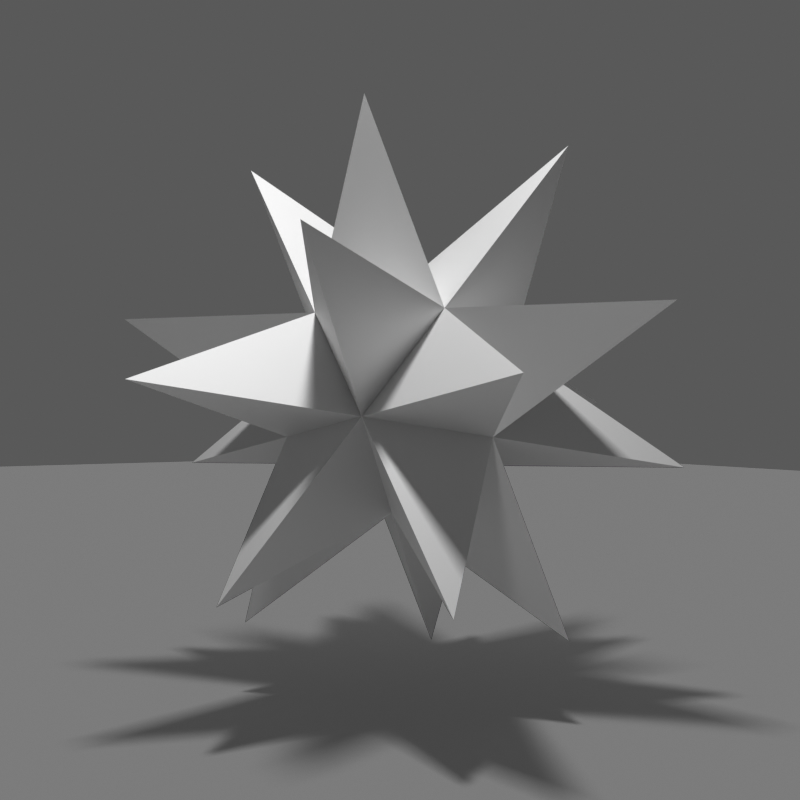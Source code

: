 # Source: dodeca3.blend  (saved by Blender 2.83.19; exported with 4.5.12 LTS)
import bpy
from mathutils import Matrix  # noqa: F401  (used for matrix-valued properties, if any)

bpy.ops.wm.read_factory_settings(use_empty=True)
scene = bpy.context.scene
scene.name = 'Scene'

# ---- collections
col_tech = bpy.data.collections.new('Tech'); scene.collection.children.link(col_tech)
col_star = bpy.data.collections.new('Star'); scene.collection.children.link(col_star)
col_plane = bpy.data.collections.new('Plane'); scene.collection.children.link(col_plane)

# ---- materials (node trees are filled in below, after node groups)
mat_star_stuff = bpy.data.materials.new('Star Stuff')
mat_star_stuff.diffuse_color = (1.0, 1.0, 1.0, 1.0)
mat_plane_stuff = bpy.data.materials.new('Plane Stuff')

# ---- node groups
ng_nodegroup = bpy.data.node_groups.new('NodeGroup', 'ShaderNodeTree')
_s = ng_nodegroup.interface.new_socket(name='Shader', in_out='OUTPUT', socket_type='NodeSocketShader')
_s = ng_nodegroup.interface.new_socket(name='Shadow Opacity', in_out='INPUT', socket_type='NodeSocketFloat')
_s.subtype = 'FACTOR'
_s.default_value = 0.5
_s.min_value = 0.0
_s.max_value = 1.0
_N = ng_nodegroup.nodes; _L = ng_nodegroup.links
n0 = _N.new('NodeGroupInput'); n0.name = 'Group Input'; n0.location = (-202, 126)
n1 = _N.new('ShaderNodeBsdfTransparent'); n1.name = 'Transparent BSDF'; n1.location = (-181, 3)
n2 = _N.new('ShaderNodeBsdfDiffuse'); n2.name = 'Diffuse BSDF'; n2.location = (-182, -119)
n3 = _N.new('NodeGroupOutput'); n3.name = 'Group Output'; n3.location = (313, 150)
n4 = _N.new('ShaderNodeMixShader'); n4.name = 'Mix Shader'; n4.location = (67, 120)
_L.new(n0.outputs[0], n4.inputs[0])
_L.new(n2.outputs[0], n4.inputs[2])
_L.new(n1.outputs[0], n4.inputs[1])
_L.new(n4.outputs[0], n3.inputs[0])
n3.is_active_output = True

# ---- material node trees
mat_star_stuff.use_nodes = True; mat_star_stuff.node_tree.nodes.clear()
_N = mat_star_stuff.node_tree.nodes; _L = mat_star_stuff.node_tree.links
n0 = _N.new('ShaderNodeBsdfPrincipled'); n0.name = 'Principled BSDF'; n0.location = (10, 300)
n0.distribution = 'GGX'
n0.subsurface_method = 'BURLEY'
n0.inputs[0].default_value = (0.9, 0.9, 0.9, 1.0)
n0.inputs[1].default_value = 0.654
n0.inputs[2].default_value = 0.7343
n0.inputs[3].default_value = 1.45
n0.inputs[13].default_value = 0.75
n0.inputs[14].default_value = (0.9947, 0.9947, 0.9947, 1.0)
n0.inputs[27].default_value = (0.0, 0.0, 0.0, 1.0)
n0.inputs[28].default_value = 1.0
n1 = _N.new('ShaderNodeOutputMaterial'); n1.name = 'Material Output'; n1.location = (300, 300)
_L.new(n0.outputs[0], n1.inputs[0])
n1.is_active_output = True
mat_plane_stuff.use_nodes = True; mat_plane_stuff.node_tree.nodes.clear()
_N = mat_plane_stuff.node_tree.nodes; _L = mat_plane_stuff.node_tree.links
n0 = _N.new('ShaderNodeOutputMaterial'); n0.name = 'Material Output'; n0.location = (300, 300)
n1 = _N.new('ShaderNodeGroup'); n1.name = 'Group'; n1.location = (-61, 329)
n1.label = 'Shadow Opacity'
n1.node_tree = ng_nodegroup
n1.inputs[0].default_value = 0.5
_L.new(n1.outputs[0], n0.inputs[0])
n0.is_active_output = True

# ---- world
world_world = bpy.data.worlds.new('World'); scene.world = world_world
world_world.use_nodes = True; world_world.node_tree.nodes.clear()
_N = world_world.node_tree.nodes; _L = world_world.node_tree.links
n0 = _N.new('ShaderNodeOutputWorld'); n0.name = 'World Output'; n0.location = (300, 300)
n1 = _N.new('ShaderNodeBackground'); n1.name = 'Background'; n1.location = (10, 300)
n1.inputs[0].default_value = (1.0, 1.0, 1.0, 1.0)
n1.inputs[1].default_value = 0.1
_L.new(n1.outputs[0], n0.inputs[0])
n0.is_active_output = True
world_world.color = (0.05088, 0.05088, 0.05088)
world_world.use_sun_shadow = False
world_world.sun_shadow_jitter_overblur = 0.0

# ---- cameras
cam_camera = bpy.data.cameras.new('Camera')
cam_camera.clip_end = 100.0
cam_camera.lens = 47.3
cam_camera.ortho_scale = 7.314
cam_camera.dof.focus_distance = 1.0

# ---- lights
light_light = bpy.data.lights.new('Light', 'AREA')
light_light.transmission_factor = 0.0
light_light.energy = 785.4
light_light.shadow_soft_size = 1.076
light_light.shadow_maximum_resolution = 0.006
light_light.use_absolute_resolution = True
light_light.shape = 'RECTANGLE'
light_light.size = 1.076
light_light.size_y = 1.06

# ---- meshes
me_shape_indexedfaceset = bpy.data.meshes.new('Shape_IndexedFaceSet')
me_shape_indexedfaceset.from_pydata([(0.0, 0.0, 2.803), (1.868, 0.0, -2.089), (-0.9342, 1.618, -2.089), (-0.9342, -1.618, -2.089), (-2.089, 1.618, 0.9342), (-2.089, -1.618, 0.9342), (-0.3568, -2.618, 0.9342), (2.446, -1.0, 0.9342), (2.446, 1.0, 0.9342), (-0.3568, 2.618, 0.9342), (0.3568, -2.618, -0.9342), (0.3568, 2.618, -0.9342), (2.089, 1.618, -0.9342), (-2.446, -1.0, -0.9342), (-2.446, 1.0, -0.9342), (2.089, -1.618, -0.9342), (0.9342, 1.618, 2.089), (0.9342, -1.618, 2.089), (-1.868, 0.0, 2.089), (0.0, 0.0, -2.803), (0.2582, 0.4472, 0.09862), (-0.5164, 0.0, 0.09862), (0.2582, -0.4472, 0.09862), (-0.3192, 0.0, -0.4178), (0.1596, -0.2764, -0.4178), (0.1596, 0.2764, -0.4178), (-0.1596, -0.2764, 0.4178), (-0.1596, 0.2764, 0.4178), (0.3192, 0.0, 0.4178), (0.5164, 0.0, -0.09862), (-0.2582, 0.4472, -0.09862), (-0.2582, -0.4472, -0.09862)], [], [(20, 0, 1), (20, 1, 4), (20, 4, 7), (20, 7, 2), (20, 2, 0), (21, 0, 2), (21, 2, 6), (21, 6, 9), (21, 9, 3), (21, 3, 0), (22, 0, 3), (22, 3, 8), (22, 8, 5), (22, 5, 1), (22, 1, 0), (23, 1, 5), (23, 5, 11), (23, 11, 10), (23, 10, 4), (23, 4, 1), (24, 2, 7), (24, 7, 13), (24, 13, 12), (24, 12, 6), (24, 6, 2), (25, 3, 9), (25, 9, 15), (25, 15, 14), (25, 14, 8), (25, 8, 3), (26, 4, 10), (26, 10, 16), (26, 16, 13), (26, 13, 7), (26, 7, 4), (27, 5, 8), (27, 8, 14), (27, 14, 17), (27, 17, 11), (27, 11, 5), (28, 6, 12), (28, 12, 18), (28, 18, 15), (28, 15, 9), (28, 9, 6), (29, 10, 11), (29, 11, 17), (29, 17, 19), (29, 19, 16), (29, 16, 10), (30, 12, 13), (30, 13, 16), (30, 16, 19), (30, 19, 18), (30, 18, 12), (31, 14, 15), (31, 15, 18), (31, 18, 19), (31, 19, 17), (31, 17, 14)])
_uv = me_shape_indexedfaceset.uv_layers.new(name='UVMap')
_uv.uv.foreach_set('vector', [0.5176, 0.5854, 1.0, 0.5, 0.1273, 0.5, 0.5176, 0.5854, 0.1273, 0.5, 0.6667, 0.809, 0.5176, 0.5854, 0.6667, 0.809, 0.6667, 0.309, 0.5176, 0.5854, 0.6667, 0.309, 0.1273, 0.809, 0.5176, 0.5854, 0.1273, 0.809, 1.0, 0.5, 0.5176, 0.5, 1.0, 0.5, 0.1273, 0.809, 0.5176, 0.5, 0.1273, 0.809, 0.6667, 0.0, 0.5176, 0.5, 0.6667, 0.0, 0.6667, 1.0, 0.5176, 0.5, 0.6667, 1.0, 0.1273, 0.191, 0.5176, 0.5, 0.1273, 0.191, 1.0, 0.5, 0.5176, 0.4146, 1.0, 0.5, 0.1273, 0.191, 0.5176, 0.4146, 0.1273, 0.191, 0.6667, 0.691, 0.5176, 0.4146, 0.6667, 0.691, 0.6667, 0.191, 0.5176, 0.4146, 0.6667, 0.191, 0.1273, 0.5, 0.5176, 0.4146, 0.1273, 0.5, 1.0, 0.5, 0.4255, 0.5, 0.1273, 0.5, 0.6667, 0.191, 0.4255, 0.5, 0.6667, 0.191, 0.3333, 1.0, 0.4255, 0.5, 0.3333, 1.0, 0.3333, 0.0, 0.4255, 0.5, 0.3333, 0.0, 0.6667, 0.809, 0.4255, 0.5, 0.6667, 0.809, 0.1273, 0.5, 0.4255, 0.4472, 0.1273, 0.809, 0.6667, 0.309, 0.4255, 0.4472, 0.6667, 0.309, 0.3333, 0.309, 0.4255, 0.4472, 0.3333, 0.309, 0.3333, 0.809, 0.4255, 0.4472, 0.3333, 0.809, 0.6667, 0.0, 0.4255, 0.4472, 0.6667, 0.0, 0.1273, 0.809, 0.4255, 0.5528, 0.1273, 0.191, 0.6667, 1.0, 0.4255, 0.5528, 0.6667, 1.0, 0.3333, 0.191, 0.4255, 0.5528, 0.3333, 0.191, 0.3333, 0.691, 0.4255, 0.5528, 0.3333, 0.691, 0.6667, 0.691, 0.4255, 0.5528, 0.6667, 0.691, 0.1273, 0.191, 0.5745, 0.4472, 0.6667, 0.809, 0.3333, 0.0, 0.5745, 0.4472, 0.3333, 0.0, 0.8727, 0.809, 0.5745, 0.4472, 0.8727, 0.809, 0.3333, 0.309, 0.5745, 0.4472, 0.3333, 0.309, 0.6667, 0.309, 0.5745, 0.4472, 0.6667, 0.309, 0.6667, 0.809, 0.5745, 0.5528, 0.6667, 0.191, 0.6667, 0.691, 0.5745, 0.5528, 0.6667, 0.691, 0.3333, 0.691, 0.5745, 0.5528, 0.3333, 0.691, 0.8727, 0.191, 0.5745, 0.5528, 0.8727, 0.191, 0.3333, 1.0, 0.5745, 0.5528, 0.3333, 1.0, 0.6667, 0.191, 0.5745, 0.5, 0.6667, 0.0, 0.3333, 0.809, 0.5745, 0.5, 0.3333, 0.809, 0.8727, 0.5, 0.5745, 0.5, 0.8727, 0.5, 0.3333, 0.191, 0.5745, 0.5, 0.3333, 0.191, 0.6667, 1.0, 0.5745, 0.5, 0.6667, 1.0, 0.6667, 0.0, 0.4824, 0.5, 0.3333, 0.0, 0.3333, 1.0, 0.4824, 0.5, 0.3333, 1.0, 0.8727, 0.191, 0.4824, 0.5, 0.8727, 0.191, 0.0, 0.5, 0.4824, 0.5, 0.0, 0.5, 0.8727, 0.809, 0.4824, 0.5, 0.8727, 0.809, 0.3333, 0.0, 0.4824, 0.5854, 0.3333, 0.809, 0.3333, 0.309, 0.4824, 0.5854, 0.3333, 0.309, 0.8727, 0.809, 0.4824, 0.5854, 0.8727, 0.809, 0.0, 0.5, 0.4824, 0.5854, 0.0, 0.5, 0.8727, 0.5, 0.4824, 0.5854, 0.8727, 0.5, 0.3333, 0.809, 0.4824, 0.4146, 0.3333, 0.691, 0.3333, 0.191, 0.4824, 0.4146, 0.3333, 0.191, 0.8727, 0.5, 0.4824, 0.4146, 0.8727, 0.5, 0.0, 0.5, 0.4824, 0.4146, 0.0, 0.5, 0.8727, 0.191, 0.4824, 0.4146, 0.8727, 0.191, 0.3333, 0.691])
_ca = me_shape_indexedfaceset.color_attributes.new('Col', 'BYTE_COLOR', 'CORNER')
_ca.data.foreach_set('color', [0.0, 0.0, 1.0, 1.0, 0.0, 0.0, 1.0, 1.0, 0.0, 0.0, 1.0, 1.0, 0.0, 0.0, 1.0, 1.0, 0.0, 0.0, 1.0, 1.0, 0.0, 0.0, 1.0, 1.0, 0.0, 0.0, 1.0, 1.0, 0.0, 0.0, 1.0, 1.0, 0.0, 0.0, 1.0, 1.0, 0.0, 0.0, 1.0, 1.0, 0.0, 0.0, 1.0, 1.0, 0.0, 0.0, 1.0, 1.0, 0.0, 0.0, 1.0, 1.0, 0.0, 0.0, 1.0, 1.0, 0.0, 0.0, 1.0, 1.0, 0.0, 0.0, 1.0, 1.0, 0.0, 0.0, 1.0, 1.0, 0.0, 0.0, 1.0, 1.0, 0.0, 0.0, 1.0, 1.0, 0.0, 0.0, 1.0, 1.0, 0.0, 0.0, 1.0, 1.0, 0.0, 0.0, 1.0, 1.0, 0.0, 0.0, 1.0, 1.0, 0.0, 0.0, 1.0, 1.0, 0.0, 0.0, 1.0, 1.0, 0.0, 0.0, 1.0, 1.0, 0.0, 0.0, 1.0, 1.0, 0.0, 0.0, 1.0, 1.0, 0.0, 0.0, 1.0, 1.0, 0.0, 0.0, 1.0, 1.0, 0.0, 0.0, 1.0, 1.0, 0.0, 0.0, 1.0, 1.0, 0.0, 0.0, 1.0, 1.0, 0.0, 0.0, 1.0, 1.0, 0.0, 0.0, 1.0, 1.0, 0.0, 0.0, 1.0, 1.0, 0.0, 0.0, 1.0, 1.0, 0.0, 0.0, 1.0, 1.0, 0.0, 0.0, 1.0, 1.0, 0.0, 0.0, 1.0, 1.0, 0.0, 0.0, 1.0, 1.0, 0.0, 0.0, 1.0, 1.0, 0.0, 0.0, 1.0, 1.0, 0.0, 0.0, 1.0, 1.0, 0.0, 0.0, 1.0, 1.0, 0.0, 0.0, 1.0, 1.0, 0.0, 0.0, 1.0, 1.0, 0.0, 0.0, 1.0, 1.0, 0.0, 0.0, 1.0, 1.0, 0.0, 0.0, 1.0, 1.0, 0.0, 0.0, 1.0, 1.0, 0.0, 0.0, 1.0, 1.0, 0.0, 0.0, 1.0, 1.0, 0.0, 0.0, 1.0, 1.0, 0.0, 0.0, 1.0, 1.0, 0.0, 0.0, 1.0, 1.0, 0.0, 0.0, 1.0, 1.0, 0.0, 0.0, 1.0, 1.0, 0.0, 0.0, 1.0, 1.0, 0.0, 0.0, 1.0, 1.0, 0.0, 0.0, 1.0, 1.0, 0.0, 0.0, 1.0, 1.0, 0.0, 0.0, 1.0, 1.0, 0.0, 0.0, 1.0, 1.0, 0.0, 0.0, 1.0, 1.0, 0.0, 0.0, 1.0, 1.0, 0.0, 0.0, 1.0, 1.0, 0.0, 0.0, 1.0, 1.0, 0.0, 0.0, 1.0, 1.0, 0.0, 0.0, 1.0, 1.0, 0.0, 0.0, 1.0, 1.0, 0.0, 0.0, 1.0, 1.0, 0.0, 0.0, 1.0, 1.0, 0.0, 0.0, 1.0, 1.0, 0.0, 0.0, 1.0, 1.0, 0.0, 0.0, 1.0, 1.0, 0.0, 0.0, 1.0, 1.0, 0.0, 0.0, 1.0, 1.0, 0.0, 0.0, 1.0, 1.0, 0.0, 0.0, 1.0, 1.0, 0.0, 0.0, 1.0, 1.0, 0.0, 0.0, 1.0, 1.0, 0.0, 0.0, 1.0, 1.0, 0.0, 0.0, 1.0, 1.0, 0.0, 0.0, 1.0, 1.0, 0.0, 0.0, 1.0, 1.0, 0.0, 0.0, 1.0, 1.0, 0.0, 0.0, 1.0, 1.0, 0.0, 0.0, 1.0, 1.0, 0.0, 0.0, 1.0, 1.0, 0.0, 0.0, 1.0, 1.0, 0.0, 0.0, 1.0, 1.0, 0.0, 0.0, 1.0, 1.0, 0.0, 0.0, 1.0, 1.0, 0.0, 0.0, 1.0, 1.0, 0.0, 0.0, 1.0, 1.0, 0.0, 0.0, 1.0, 1.0, 0.0, 0.0, 1.0, 1.0, 0.0, 0.0, 1.0, 1.0, 0.0, 0.0, 1.0, 1.0, 0.0, 0.0, 1.0, 1.0, 0.0, 0.0, 1.0, 1.0, 0.0, 0.0, 1.0, 1.0, 0.0, 0.0, 1.0, 1.0, 0.0, 0.0, 1.0, 1.0, 0.0, 0.0, 1.0, 1.0, 0.0, 0.0, 1.0, 1.0, 0.0, 0.0, 1.0, 1.0, 0.0, 0.0, 1.0, 1.0, 0.0, 0.0, 1.0, 1.0, 0.0, 0.0, 1.0, 1.0, 0.0, 0.0, 1.0, 1.0, 0.0, 0.0, 1.0, 1.0, 0.0, 0.0, 1.0, 1.0, 0.0, 0.0, 1.0, 1.0, 0.0, 0.0, 1.0, 1.0, 0.0, 0.0, 1.0, 1.0, 0.0, 0.0, 1.0, 1.0, 0.0, 0.0, 1.0, 1.0, 0.0, 0.0, 1.0, 1.0, 0.0, 0.0, 1.0, 1.0, 0.0, 0.0, 1.0, 1.0, 0.0, 0.0, 1.0, 1.0, 0.0, 0.0, 1.0, 1.0, 0.0, 0.0, 1.0, 1.0, 0.0, 0.0, 1.0, 1.0, 0.0, 0.0, 1.0, 1.0, 0.0, 0.0, 1.0, 1.0, 0.0, 0.0, 1.0, 1.0, 0.0, 0.0, 1.0, 1.0, 0.0, 0.0, 1.0, 1.0, 0.0, 0.0, 1.0, 1.0, 0.0, 0.0, 1.0, 1.0, 0.0, 0.0, 1.0, 1.0, 0.0, 0.0, 1.0, 1.0, 0.0, 0.0, 1.0, 1.0, 0.0, 0.0, 1.0, 1.0, 0.0, 0.0, 1.0, 1.0, 0.0, 0.0, 1.0, 1.0, 0.0, 0.0, 1.0, 1.0, 0.0, 0.0, 1.0, 1.0, 0.0, 0.0, 1.0, 1.0, 0.0, 0.0, 1.0, 1.0, 0.0, 0.0, 1.0, 1.0, 0.0, 0.0, 1.0, 1.0, 0.0, 0.0, 1.0, 1.0, 0.0, 0.0, 1.0, 1.0, 0.0, 0.0, 1.0, 1.0, 0.0, 0.0, 1.0, 1.0, 0.0, 0.0, 1.0, 1.0, 0.0, 0.0, 1.0, 1.0, 0.0, 0.0, 1.0, 1.0, 0.0, 0.0, 1.0, 1.0, 0.0, 0.0, 1.0, 1.0, 0.0, 0.0, 1.0, 1.0, 0.0, 0.0, 1.0, 1.0, 0.0, 0.0, 1.0, 1.0, 0.0, 0.0, 1.0, 1.0, 0.0, 0.0, 1.0, 1.0, 0.0, 0.0, 1.0, 1.0, 0.0, 0.0, 1.0, 1.0, 0.0, 0.0, 1.0, 1.0, 0.0, 0.0, 1.0, 1.0, 0.0, 0.0, 1.0, 1.0, 0.0, 0.0, 1.0, 1.0, 0.0, 0.0, 1.0, 1.0, 0.0, 0.0, 1.0, 1.0, 0.0, 0.0, 1.0, 1.0, 0.0, 0.0, 1.0, 1.0, 0.0, 0.0, 1.0, 1.0, 0.0, 0.0, 1.0, 1.0, 0.0, 0.0, 1.0, 1.0, 0.0, 0.0, 1.0, 1.0, 0.0, 0.0, 1.0, 1.0, 0.0, 0.0, 1.0, 1.0, 0.0, 0.0, 1.0, 1.0, 0.0, 0.0, 1.0, 1.0, 0.0, 0.0, 1.0, 1.0, 0.0, 0.0, 1.0, 1.0, 0.0, 0.0, 1.0, 1.0])
me_shape_indexedfaceset.materials.append(mat_star_stuff)
me_shape_indexedfaceset.use_remesh_fix_poles = True
me_shape_indexedfaceset.use_remesh_preserve_attributes = False
me_shape_indexedfaceset.use_mirror_vertex_groups = False
me_shape_indexedfaceset.update()
me_plane = bpy.data.meshes.new('Plane')
me_plane.from_pydata([(-1.0, -1.0, 0.0), (1.0, -1.0, 0.0), (-1.0, 1.0, 0.0), (1.0, 1.0, 0.0)], [], [(0, 1, 3, 2)])
_uv = me_plane.uv_layers.new(name='UVMap')
_uv.uv.foreach_set('vector', [0.0, 0.0, 1.0, 0.0, 1.0, 1.0, 0.0, 1.0])
me_plane.materials.append(mat_plane_stuff)
me_plane.use_remesh_fix_poles = True
me_plane.use_remesh_preserve_attributes = False
me_plane.use_mirror_vertex_groups = False
me_plane.update()

# ---- curves / text
cu_shape_indexedlineset = bpy.data.curves.new('Shape_IndexedLineSet', 'CURVE')
cu_shape_indexedlineset.dimensions = '3D'
_sp = cu_shape_indexedlineset.splines.new('POLY'); _sp.points.add(1)
_sp.points.foreach_set('co', [1.868, 0.0, -2.089, 0.0, 0.2582, 0.4472, 0.09862, 0.0])
_sp = cu_shape_indexedlineset.splines.new('POLY'); _sp.points.add(1)
_sp.points.foreach_set('co', [0.2582, 0.4472, 0.09862, 0.0, 0.0, 0.0, 2.803, 0.0])
_sp = cu_shape_indexedlineset.splines.new('POLY'); _sp.points.add(1)
_sp.points.foreach_set('co', [0.0, 0.0, 2.803, 0.0, 1.868, 0.0, -2.089, 0.0])
_sp = cu_shape_indexedlineset.splines.new('POLY'); _sp.points.add(1)
_sp.points.foreach_set('co', [-2.089, 1.618, 0.9342, 0.0, 0.2582, 0.4472, 0.09862, 0.0])
_sp = cu_shape_indexedlineset.splines.new('POLY'); _sp.points.add(1)
_sp.points.foreach_set('co', [1.868, 0.0, -2.089, 0.0, -2.089, 1.618, 0.9342, 0.0])
_sp = cu_shape_indexedlineset.splines.new('POLY'); _sp.points.add(1)
_sp.points.foreach_set('co', [2.446, -1.0, 0.9342, 0.0, 0.2582, 0.4472, 0.09862, 0.0])
_sp = cu_shape_indexedlineset.splines.new('POLY'); _sp.points.add(1)
_sp.points.foreach_set('co', [-2.089, 1.618, 0.9342, 0.0, 2.446, -1.0, 0.9342, 0.0])
_sp = cu_shape_indexedlineset.splines.new('POLY'); _sp.points.add(1)
_sp.points.foreach_set('co', [-0.9342, 1.618, -2.089, 0.0, 0.2582, 0.4472, 0.09862, 0.0])
_sp = cu_shape_indexedlineset.splines.new('POLY'); _sp.points.add(1)
_sp.points.foreach_set('co', [2.446, -1.0, 0.9342, 0.0, -0.9342, 1.618, -2.089, 0.0])
_sp = cu_shape_indexedlineset.splines.new('POLY'); _sp.points.add(1)
_sp.points.foreach_set('co', [-0.9342, 1.618, -2.089, 0.0, 0.0, 0.0, 2.803, 0.0])
_sp = cu_shape_indexedlineset.splines.new('POLY'); _sp.points.add(1)
_sp.points.foreach_set('co', [-0.9342, 1.618, -2.089, 0.0, -0.5164, 0.0, 0.09862, 0.0])
_sp = cu_shape_indexedlineset.splines.new('POLY'); _sp.points.add(1)
_sp.points.foreach_set('co', [-0.5164, 0.0, 0.09862, 0.0, 0.0, 0.0, 2.803, 0.0])
_sp = cu_shape_indexedlineset.splines.new('POLY'); _sp.points.add(1)
_sp.points.foreach_set('co', [-0.3568, -2.618, 0.9342, 0.0, -0.5164, 0.0, 0.09862, 0.0])
_sp = cu_shape_indexedlineset.splines.new('POLY'); _sp.points.add(1)
_sp.points.foreach_set('co', [-0.9342, 1.618, -2.089, 0.0, -0.3568, -2.618, 0.9342, 0.0])
_sp = cu_shape_indexedlineset.splines.new('POLY'); _sp.points.add(1)
_sp.points.foreach_set('co', [-0.3568, 2.618, 0.9342, 0.0, -0.5164, 0.0, 0.09862, 0.0])
_sp = cu_shape_indexedlineset.splines.new('POLY'); _sp.points.add(1)
_sp.points.foreach_set('co', [-0.3568, -2.618, 0.9342, 0.0, -0.3568, 2.618, 0.9342, 0.0])
_sp = cu_shape_indexedlineset.splines.new('POLY'); _sp.points.add(1)
_sp.points.foreach_set('co', [-0.9342, -1.618, -2.089, 0.0, -0.5164, 0.0, 0.09862, 0.0])
_sp = cu_shape_indexedlineset.splines.new('POLY'); _sp.points.add(1)
_sp.points.foreach_set('co', [-0.3568, 2.618, 0.9342, 0.0, -0.9342, -1.618, -2.089, 0.0])
_sp = cu_shape_indexedlineset.splines.new('POLY'); _sp.points.add(1)
_sp.points.foreach_set('co', [-0.9342, -1.618, -2.089, 0.0, 0.0, 0.0, 2.803, 0.0])
_sp = cu_shape_indexedlineset.splines.new('POLY'); _sp.points.add(1)
_sp.points.foreach_set('co', [-0.9342, -1.618, -2.089, 0.0, 0.2582, -0.4472, 0.09862, 0.0])
_sp = cu_shape_indexedlineset.splines.new('POLY'); _sp.points.add(1)
_sp.points.foreach_set('co', [0.2582, -0.4472, 0.09862, 0.0, 0.0, 0.0, 2.803, 0.0])
_sp = cu_shape_indexedlineset.splines.new('POLY'); _sp.points.add(1)
_sp.points.foreach_set('co', [2.446, 1.0, 0.9342, 0.0, 0.2582, -0.4472, 0.09862, 0.0])
_sp = cu_shape_indexedlineset.splines.new('POLY'); _sp.points.add(1)
_sp.points.foreach_set('co', [-0.9342, -1.618, -2.089, 0.0, 2.446, 1.0, 0.9342, 0.0])
_sp = cu_shape_indexedlineset.splines.new('POLY'); _sp.points.add(1)
_sp.points.foreach_set('co', [-2.089, -1.618, 0.9342, 0.0, 0.2582, -0.4472, 0.09862, 0.0])
_sp = cu_shape_indexedlineset.splines.new('POLY'); _sp.points.add(1)
_sp.points.foreach_set('co', [2.446, 1.0, 0.9342, 0.0, -2.089, -1.618, 0.9342, 0.0])
_sp = cu_shape_indexedlineset.splines.new('POLY'); _sp.points.add(1)
_sp.points.foreach_set('co', [1.868, 0.0, -2.089, 0.0, 0.2582, -0.4472, 0.09862, 0.0])
_sp = cu_shape_indexedlineset.splines.new('POLY'); _sp.points.add(1)
_sp.points.foreach_set('co', [-2.089, -1.618, 0.9342, 0.0, 1.868, 0.0, -2.089, 0.0])
_sp = cu_shape_indexedlineset.splines.new('POLY'); _sp.points.add(1)
_sp.points.foreach_set('co', [-2.089, -1.618, 0.9342, 0.0, -0.3192, 0.0, -0.4178, 0.0])
_sp = cu_shape_indexedlineset.splines.new('POLY'); _sp.points.add(1)
_sp.points.foreach_set('co', [-0.3192, 0.0, -0.4178, 0.0, 1.868, 0.0, -2.089, 0.0])
_sp = cu_shape_indexedlineset.splines.new('POLY'); _sp.points.add(1)
_sp.points.foreach_set('co', [0.3568, 2.618, -0.9342, 0.0, -0.3192, 0.0, -0.4178, 0.0])
_sp = cu_shape_indexedlineset.splines.new('POLY'); _sp.points.add(1)
_sp.points.foreach_set('co', [-2.089, -1.618, 0.9342, 0.0, 0.3568, 2.618, -0.9342, 0.0])
_sp = cu_shape_indexedlineset.splines.new('POLY'); _sp.points.add(1)
_sp.points.foreach_set('co', [0.3568, -2.618, -0.9342, 0.0, -0.3192, 0.0, -0.4178, 0.0])
_sp = cu_shape_indexedlineset.splines.new('POLY'); _sp.points.add(1)
_sp.points.foreach_set('co', [0.3568, 2.618, -0.9342, 0.0, 0.3568, -2.618, -0.9342, 0.0])
_sp = cu_shape_indexedlineset.splines.new('POLY'); _sp.points.add(1)
_sp.points.foreach_set('co', [-2.089, 1.618, 0.9342, 0.0, -0.3192, 0.0, -0.4178, 0.0])
_sp = cu_shape_indexedlineset.splines.new('POLY'); _sp.points.add(1)
_sp.points.foreach_set('co', [0.3568, -2.618, -0.9342, 0.0, -2.089, 1.618, 0.9342, 0.0])
_sp = cu_shape_indexedlineset.splines.new('POLY'); _sp.points.add(1)
_sp.points.foreach_set('co', [2.446, -1.0, 0.9342, 0.0, 0.1596, -0.2764, -0.4178, 0.0])
_sp = cu_shape_indexedlineset.splines.new('POLY'); _sp.points.add(1)
_sp.points.foreach_set('co', [0.1596, -0.2764, -0.4178, 0.0, -0.9342, 1.618, -2.089, 0.0])
_sp = cu_shape_indexedlineset.splines.new('POLY'); _sp.points.add(1)
_sp.points.foreach_set('co', [-2.446, -1.0, -0.9342, 0.0, 0.1596, -0.2764, -0.4178, 0.0])
_sp = cu_shape_indexedlineset.splines.new('POLY'); _sp.points.add(1)
_sp.points.foreach_set('co', [2.446, -1.0, 0.9342, 0.0, -2.446, -1.0, -0.9342, 0.0])
_sp = cu_shape_indexedlineset.splines.new('POLY'); _sp.points.add(1)
_sp.points.foreach_set('co', [2.089, 1.618, -0.9342, 0.0, 0.1596, -0.2764, -0.4178, 0.0])
_sp = cu_shape_indexedlineset.splines.new('POLY'); _sp.points.add(1)
_sp.points.foreach_set('co', [-2.446, -1.0, -0.9342, 0.0, 2.089, 1.618, -0.9342, 0.0])
_sp = cu_shape_indexedlineset.splines.new('POLY'); _sp.points.add(1)
_sp.points.foreach_set('co', [-0.3568, -2.618, 0.9342, 0.0, 0.1596, -0.2764, -0.4178, 0.0])
_sp = cu_shape_indexedlineset.splines.new('POLY'); _sp.points.add(1)
_sp.points.foreach_set('co', [2.089, 1.618, -0.9342, 0.0, -0.3568, -2.618, 0.9342, 0.0])
_sp = cu_shape_indexedlineset.splines.new('POLY'); _sp.points.add(1)
_sp.points.foreach_set('co', [-0.3568, 2.618, 0.9342, 0.0, 0.1596, 0.2764, -0.4178, 0.0])
_sp = cu_shape_indexedlineset.splines.new('POLY'); _sp.points.add(1)
_sp.points.foreach_set('co', [0.1596, 0.2764, -0.4178, 0.0, -0.9342, -1.618, -2.089, 0.0])
_sp = cu_shape_indexedlineset.splines.new('POLY'); _sp.points.add(1)
_sp.points.foreach_set('co', [2.089, -1.618, -0.9342, 0.0, 0.1596, 0.2764, -0.4178, 0.0])
_sp = cu_shape_indexedlineset.splines.new('POLY'); _sp.points.add(1)
_sp.points.foreach_set('co', [-0.3568, 2.618, 0.9342, 0.0, 2.089, -1.618, -0.9342, 0.0])
_sp = cu_shape_indexedlineset.splines.new('POLY'); _sp.points.add(1)
_sp.points.foreach_set('co', [-2.446, 1.0, -0.9342, 0.0, 0.1596, 0.2764, -0.4178, 0.0])
_sp = cu_shape_indexedlineset.splines.new('POLY'); _sp.points.add(1)
_sp.points.foreach_set('co', [2.089, -1.618, -0.9342, 0.0, -2.446, 1.0, -0.9342, 0.0])
_sp = cu_shape_indexedlineset.splines.new('POLY'); _sp.points.add(1)
_sp.points.foreach_set('co', [2.446, 1.0, 0.9342, 0.0, 0.1596, 0.2764, -0.4178, 0.0])
_sp = cu_shape_indexedlineset.splines.new('POLY'); _sp.points.add(1)
_sp.points.foreach_set('co', [-2.446, 1.0, -0.9342, 0.0, 2.446, 1.0, 0.9342, 0.0])
_sp = cu_shape_indexedlineset.splines.new('POLY'); _sp.points.add(1)
_sp.points.foreach_set('co', [0.3568, -2.618, -0.9342, 0.0, -0.1596, -0.2764, 0.4178, 0.0])
_sp = cu_shape_indexedlineset.splines.new('POLY'); _sp.points.add(1)
_sp.points.foreach_set('co', [-0.1596, -0.2764, 0.4178, 0.0, -2.089, 1.618, 0.9342, 0.0])
_sp = cu_shape_indexedlineset.splines.new('POLY'); _sp.points.add(1)
_sp.points.foreach_set('co', [0.9342, 1.618, 2.089, 0.0, -0.1596, -0.2764, 0.4178, 0.0])
_sp = cu_shape_indexedlineset.splines.new('POLY'); _sp.points.add(1)
_sp.points.foreach_set('co', [0.3568, -2.618, -0.9342, 0.0, 0.9342, 1.618, 2.089, 0.0])
_sp = cu_shape_indexedlineset.splines.new('POLY'); _sp.points.add(1)
_sp.points.foreach_set('co', [-2.446, -1.0, -0.9342, 0.0, -0.1596, -0.2764, 0.4178, 0.0])
_sp = cu_shape_indexedlineset.splines.new('POLY'); _sp.points.add(1)
_sp.points.foreach_set('co', [0.9342, 1.618, 2.089, 0.0, -2.446, -1.0, -0.9342, 0.0])
_sp = cu_shape_indexedlineset.splines.new('POLY'); _sp.points.add(1)
_sp.points.foreach_set('co', [2.446, -1.0, 0.9342, 0.0, -0.1596, -0.2764, 0.4178, 0.0])
_sp = cu_shape_indexedlineset.splines.new('POLY'); _sp.points.add(1)
_sp.points.foreach_set('co', [2.446, 1.0, 0.9342, 0.0, -0.1596, 0.2764, 0.4178, 0.0])
_sp = cu_shape_indexedlineset.splines.new('POLY'); _sp.points.add(1)
_sp.points.foreach_set('co', [-0.1596, 0.2764, 0.4178, 0.0, -2.089, -1.618, 0.9342, 0.0])
_sp = cu_shape_indexedlineset.splines.new('POLY'); _sp.points.add(1)
_sp.points.foreach_set('co', [-2.446, 1.0, -0.9342, 0.0, -0.1596, 0.2764, 0.4178, 0.0])
_sp = cu_shape_indexedlineset.splines.new('POLY'); _sp.points.add(1)
_sp.points.foreach_set('co', [0.9342, -1.618, 2.089, 0.0, -0.1596, 0.2764, 0.4178, 0.0])
_sp = cu_shape_indexedlineset.splines.new('POLY'); _sp.points.add(1)
_sp.points.foreach_set('co', [-2.446, 1.0, -0.9342, 0.0, 0.9342, -1.618, 2.089, 0.0])
_sp = cu_shape_indexedlineset.splines.new('POLY'); _sp.points.add(1)
_sp.points.foreach_set('co', [0.3568, 2.618, -0.9342, 0.0, -0.1596, 0.2764, 0.4178, 0.0])
_sp = cu_shape_indexedlineset.splines.new('POLY'); _sp.points.add(1)
_sp.points.foreach_set('co', [0.9342, -1.618, 2.089, 0.0, 0.3568, 2.618, -0.9342, 0.0])
_sp = cu_shape_indexedlineset.splines.new('POLY'); _sp.points.add(1)
_sp.points.foreach_set('co', [2.089, 1.618, -0.9342, 0.0, 0.3192, 0.0, 0.4178, 0.0])
_sp = cu_shape_indexedlineset.splines.new('POLY'); _sp.points.add(1)
_sp.points.foreach_set('co', [0.3192, 0.0, 0.4178, 0.0, -0.3568, -2.618, 0.9342, 0.0])
_sp = cu_shape_indexedlineset.splines.new('POLY'); _sp.points.add(1)
_sp.points.foreach_set('co', [-1.868, 0.0, 2.089, 0.0, 0.3192, 0.0, 0.4178, 0.0])
_sp = cu_shape_indexedlineset.splines.new('POLY'); _sp.points.add(1)
_sp.points.foreach_set('co', [2.089, 1.618, -0.9342, 0.0, -1.868, 0.0, 2.089, 0.0])
_sp = cu_shape_indexedlineset.splines.new('POLY'); _sp.points.add(1)
_sp.points.foreach_set('co', [2.089, -1.618, -0.9342, 0.0, 0.3192, 0.0, 0.4178, 0.0])
_sp = cu_shape_indexedlineset.splines.new('POLY'); _sp.points.add(1)
_sp.points.foreach_set('co', [-1.868, 0.0, 2.089, 0.0, 2.089, -1.618, -0.9342, 0.0])
_sp = cu_shape_indexedlineset.splines.new('POLY'); _sp.points.add(1)
_sp.points.foreach_set('co', [-0.3568, 2.618, 0.9342, 0.0, 0.3192, 0.0, 0.4178, 0.0])
_sp = cu_shape_indexedlineset.splines.new('POLY'); _sp.points.add(1)
_sp.points.foreach_set('co', [0.3568, 2.618, -0.9342, 0.0, 0.5164, 0.0, -0.09862, 0.0])
_sp = cu_shape_indexedlineset.splines.new('POLY'); _sp.points.add(1)
_sp.points.foreach_set('co', [0.5164, 0.0, -0.09862, 0.0, 0.3568, -2.618, -0.9342, 0.0])
_sp = cu_shape_indexedlineset.splines.new('POLY'); _sp.points.add(1)
_sp.points.foreach_set('co', [0.9342, -1.618, 2.089, 0.0, 0.5164, 0.0, -0.09862, 0.0])
_sp = cu_shape_indexedlineset.splines.new('POLY'); _sp.points.add(1)
_sp.points.foreach_set('co', [0.0, 0.0, -2.803, 0.0, 0.5164, 0.0, -0.09862, 0.0])
_sp = cu_shape_indexedlineset.splines.new('POLY'); _sp.points.add(1)
_sp.points.foreach_set('co', [0.9342, -1.618, 2.089, 0.0, 0.0, 0.0, -2.803, 0.0])
_sp = cu_shape_indexedlineset.splines.new('POLY'); _sp.points.add(1)
_sp.points.foreach_set('co', [0.9342, 1.618, 2.089, 0.0, 0.5164, 0.0, -0.09862, 0.0])
_sp = cu_shape_indexedlineset.splines.new('POLY'); _sp.points.add(1)
_sp.points.foreach_set('co', [0.0, 0.0, -2.803, 0.0, 0.9342, 1.618, 2.089, 0.0])
_sp = cu_shape_indexedlineset.splines.new('POLY'); _sp.points.add(1)
_sp.points.foreach_set('co', [-2.446, -1.0, -0.9342, 0.0, -0.2582, 0.4472, -0.09862, 0.0])
_sp = cu_shape_indexedlineset.splines.new('POLY'); _sp.points.add(1)
_sp.points.foreach_set('co', [-0.2582, 0.4472, -0.09862, 0.0, 2.089, 1.618, -0.9342, 0.0])
_sp = cu_shape_indexedlineset.splines.new('POLY'); _sp.points.add(1)
_sp.points.foreach_set('co', [0.9342, 1.618, 2.089, 0.0, -0.2582, 0.4472, -0.09862, 0.0])
_sp = cu_shape_indexedlineset.splines.new('POLY'); _sp.points.add(1)
_sp.points.foreach_set('co', [0.0, 0.0, -2.803, 0.0, -0.2582, 0.4472, -0.09862, 0.0])
_sp = cu_shape_indexedlineset.splines.new('POLY'); _sp.points.add(1)
_sp.points.foreach_set('co', [-1.868, 0.0, 2.089, 0.0, -0.2582, 0.4472, -0.09862, 0.0])
_sp = cu_shape_indexedlineset.splines.new('POLY'); _sp.points.add(1)
_sp.points.foreach_set('co', [0.0, 0.0, -2.803, 0.0, -1.868, 0.0, 2.089, 0.0])
_sp = cu_shape_indexedlineset.splines.new('POLY'); _sp.points.add(1)
_sp.points.foreach_set('co', [2.089, -1.618, -0.9342, 0.0, -0.2582, -0.4472, -0.09862, 0.0])
_sp = cu_shape_indexedlineset.splines.new('POLY'); _sp.points.add(1)
_sp.points.foreach_set('co', [-0.2582, -0.4472, -0.09862, 0.0, -2.446, 1.0, -0.9342, 0.0])
_sp = cu_shape_indexedlineset.splines.new('POLY'); _sp.points.add(1)
_sp.points.foreach_set('co', [-1.868, 0.0, 2.089, 0.0, -0.2582, -0.4472, -0.09862, 0.0])
_sp = cu_shape_indexedlineset.splines.new('POLY'); _sp.points.add(1)
_sp.points.foreach_set('co', [0.0, 0.0, -2.803, 0.0, -0.2582, -0.4472, -0.09862, 0.0])
_sp = cu_shape_indexedlineset.splines.new('POLY'); _sp.points.add(1)
_sp.points.foreach_set('co', [0.9342, -1.618, 2.089, 0.0, -0.2582, -0.4472, -0.09862, 0.0])
cu_shape_indexedlineset.use_path_clamp = True
cu_shape_indexedlineset.fill_mode = 'FULL'

# ---- objects
ob_light = bpy.data.objects.new('Light', light_light)
ob_camera = bpy.data.objects.new('Camera', cam_camera)
ob_shape_indexedfaceset = bpy.data.objects.new('Shape_IndexedFaceSet', me_shape_indexedfaceset)
ob_shape_indexedlineset = bpy.data.objects.new('Shape_IndexedLineSet', cu_shape_indexedlineset)
ob_plane = bpy.data.objects.new('Plane', me_plane)

# ---- transforms, parenting, visibility, modifiers, constraints
ob_light.location = (2.327, -2.577, 8.959)
ob_light.rotation_euler = (0.1517, -0.2859, 1.508)
ob_light.lock_rotations_4d = False
ob_light.empty_display_type = 'ARROWS'
ob_light.color = (0.0, 0.0, 0.0, 0.0)
ob_light.lineart.crease_threshold = 0.0
ob_camera.location = (7.9, -6.387, -0.136)
ob_camera.rotation_euler = (1.577, -0.01025, 0.8917)
ob_camera.lock_rotations_4d = False
ob_camera.empty_display_type = 'ARROWS'
ob_camera.color = (0.0, 0.0, 0.0, 0.0)
ob_camera.display_type = 'WIRE'
ob_camera.lineart.crease_threshold = 0.0
ob_shape_indexedfaceset.location = (0.0, 0.0, 0.0)
ob_shape_indexedfaceset.rotation_euler = (-8.562, 2.881, -5.416)
ob_shape_indexedfaceset.lineart.crease_threshold = 0.0
ob_shape_indexedlineset.location = (0.0, 0.0, 0.0)
ob_shape_indexedlineset.rotation_euler = (-8.562, 2.881, -5.416)
ob_shape_indexedlineset.hide_render = True
ob_shape_indexedlineset.lineart.crease_threshold = 0.0
ob_plane.location = (0.3358, -0.2378, -3.077)
ob_plane.scale = (41.58, 41.58, 1.0)
ob_plane.is_shadow_catcher = True
ob_plane.lineart.crease_threshold = 0.0
ob_plane.cycles.use_motion_blur = False

# ---- collection membership
col_tech.objects.link(ob_light)
col_tech.objects.link(ob_camera)
col_star.objects.link(ob_shape_indexedfaceset)
col_star.objects.link(ob_shape_indexedlineset)
col_plane.objects.link(ob_plane)

# ---- scene / render settings (as saved in the file)
scene.camera = ob_camera
scene.frame_start = 1; scene.frame_end = 250; scene.frame_set(0)
scene.render.engine = 'CYCLES'
scene.render.resolution_x = 640
scene.render.resolution_y = 640
scene.render.film_transparent = True
scene.render.use_persistent_data = True
scene.cycles.samples = 100
scene.cycles.sampling_pattern = 'TABULATED_SOBOL'
scene.cycles.use_light_tree = False
scene.eevee.taa_render_samples = 1024
scene.view_settings.view_transform = 'Standard'
bpy.context.view_layer.update()
